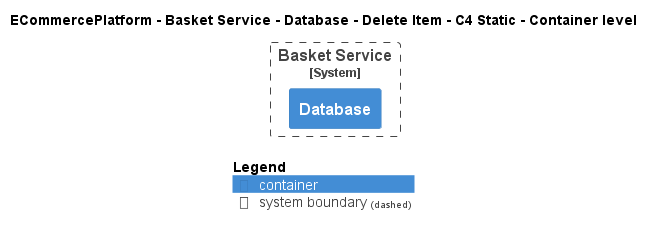

The diagram above was rendered by PlantUML. Its source (embedded in the PNG):
@startuml
!pragma layout smetana
!include ..\..\..\..\..\..\..\.c4s\C4_Container.puml

AddElementTag("c4interflow:lifecycle:new", $bgColor=green, $fontColor=#ffffff, $borderColor=green, $shadowing="False")
AddElementTag("c4interflow:lifecycle:changed", $bgColor=orange, $fontColor=#ffffff, $borderColor=orange, $shadowing="False")
AddElementTag("c4interflow:lifecycle:removed", $bgColor=red, $fontColor=#ffffff, $borderColor=red, $shadowing="False")

AddRelTag("c4interflow:lifecycle:new", $textColor=green, $lineColor=green)
AddRelTag("c4interflow:lifecycle:changed", $textColor=orange, $lineColor=orange)
AddRelTag("c4interflow:lifecycle:removed", $textColor=red, $lineColor=red)

SHOW_PERSON_PORTRAIT()
LAYOUT_TOP_DOWN()

skinparam linetype polyline

title ECommercePlatform - Basket Service - Database - Delete Item - C4 Static - Container level


System_Boundary(ECommercePlatform.SoftwareSystems.BasketService, "Basket Service") {
    Container(ECommercePlatform.SoftwareSystems.BasketService.Containers.Database, "Database", "", "")
}



SHOW_LEGEND()
@enduml